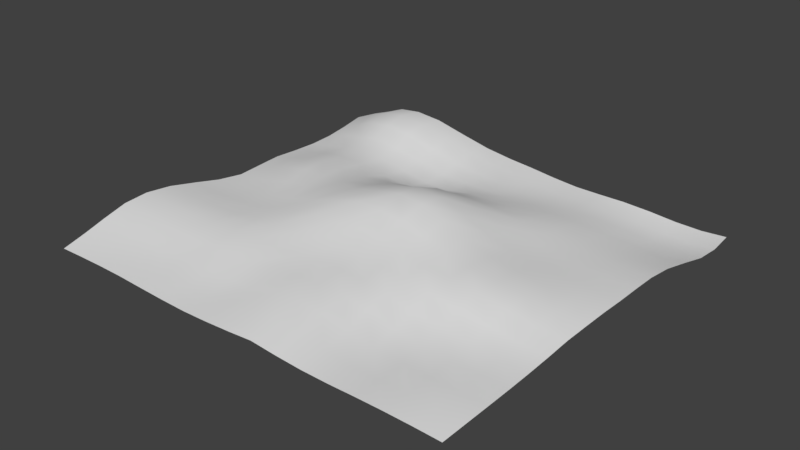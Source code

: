 # Source: ground.blend  (saved by Blender 2.79.0; exported with 4.5.12 LTS)
import bpy
from mathutils import Matrix  # noqa: F401  (used for matrix-valued properties, if any)

bpy.ops.wm.read_factory_settings(use_empty=True)
scene = bpy.context.scene
scene.name = 'Scene'

# ---- collections
col_collection_1 = bpy.data.collections.new('Collection 1'); scene.collection.children.link(col_collection_1)

# ---- world
world_world = bpy.data.worlds.new('World'); scene.world = world_world
world_world.color = (0.05088, 0.05088, 0.05088)
world_world.use_sun_shadow = False
world_world.sun_shadow_jitter_overblur = 0.0
world_world.cycles.sampling_method = 'MANUAL'

# ---- meshes
me_plane = bpy.data.meshes.new('Plane')
me_plane.from_pydata([(-0.1552, 0.07804, 2.005), (-0.1464, -1.203, 1.706), (-0.134, -2.496, 1.367), (-0.1628, -3.689, 1.037), (-0.2287, -4.861, 0.7492), (-0.254, -6.073, 0.6678), (-0.2208, -7.343, 0.5386), (-0.1265, -8.66, 0.3055), (1.131, 0.01161, 1.927), (2.421, -0.07304, 1.607), (3.707, -0.269, 1.276), (5.012, -0.3665, 0.9406), (6.315, -0.4353, 0.7855), (7.616, -0.3515, 0.5409), (8.859, -0.2692, 0.4045), (-0.1363, 1.32, 1.858), (-0.07653, 2.543, 1.401), (-0.02016, 3.764, 0.7165), (0.003072, 4.996, 0.2422), (0.01826, 6.229, -0.01526), (0.03084, 7.475, -0.08974), (0.04715, 8.725, -0.1408), (-1.456, 0.05772, 1.776), (-2.766, -0.02199, 1.49), (-4.128, -0.1275, 1.287), (-5.403, -0.1788, 0.884), (-6.639, -0.1708, 0.721), (-7.764, -0.107, 0.4566), (-8.896, -0.04591, 0.24), (-1.417, -1.19, 1.718), (-1.367, -2.46, 1.263), (-1.378, -3.681, 0.9817), (-1.38, -4.911, 0.684), (-1.415, -6.132, 0.6571), (-1.376, -7.41, 0.3505), (-1.337, -8.688, 0.211), (-2.706, -1.257, 1.423), (-2.589, -2.48, 1.257), (-2.537, -3.736, 0.8929), (-2.537, -4.974, 0.7391), (-2.571, -6.2, 0.5432), (-2.54, -7.472, 0.2127), (-2.519, -8.742, 0.04406), (-3.945, -1.314, 1.071), (-3.838, -2.516, 0.9863), (-3.759, -3.749, 0.8781), (-3.75, -5.0, 0.7453), (-3.763, -6.249, 0.5215), (-3.767, -7.513, 0.2461), (-3.781, -8.774, 0.08584), (-5.209, -1.362, 0.7629), (-5.069, -2.546, 0.7864), (-5.008, -3.755, 0.7597), (-5.017, -5.01, 0.6805), (-5.037, -6.278, 0.446), (-5.055, -7.542, 0.2259), (-5.073, -8.806, 0.1444), (-6.45, -1.349, 0.612), (-6.321, -2.542, 0.5025), (-6.314, -3.781, 0.6007), (-6.387, -5.072, 0.6109), (-6.372, -6.325, 0.4809), (-6.374, -7.588, 0.2827), (-6.364, -8.837, 0.2252), (-7.657, -1.333, 0.3261), (-7.664, -2.585, 0.4003), (-7.718, -3.858, 0.5857), (-7.818, -5.166, 0.6686), (-7.791, -6.414, 0.5625), (-7.761, -7.66, 0.4821), (-7.654, -8.861, 0.2984), (-8.855, -1.3, 0.18), (-8.967, -2.607, 0.3702), (-9.126, -3.935, 0.6661), (-9.197, -5.225, 0.7672), (-9.18, -6.476, 0.7477), (-9.06, -7.679, 0.5544), (-8.928, -8.868, 0.3345), (1.129, -1.3, 1.662), (2.39, -1.463, 1.459), (3.651, -1.641, 1.189), (4.946, -1.771, 1.079), (6.28, -1.772, 0.9329), (7.585, -1.675, 0.6804), (8.842, -1.53, 0.4223), (1.066, -2.583, 1.331), (2.346, -2.767, 1.331), (3.604, -2.942, 1.141), (4.913, -3.044, 1.118), (6.22, -3.017, 0.9655), (7.533, -2.915, 0.6975), (8.796, -2.748, 0.3786), (1.018, -3.754, 0.9975), (2.271, -3.922, 1.048), (3.542, -4.065, 1.09), (4.883, -4.172, 0.9464), (6.199, -4.135, 0.7289), (7.513, -4.05, 0.4974), (8.761, -3.897, 0.2235), (0.9567, -4.915, 0.8693), (2.217, -4.996, 0.9324), (3.539, -5.171, 0.914), (4.908, -5.237, 0.6525), (6.243, -5.274, 0.5083), (7.561, -5.203, 0.316), (8.784, -5.118, 0.1739), (0.9504, -6.066, 0.7678), (2.225, -6.124, 0.7608), (3.55, -6.247, 0.6905), (4.983, -6.359, 0.4678), (6.354, -6.439, 0.3177), (7.659, -6.439, 0.2664), (8.871, -6.382, 0.1833), (0.9972, -7.32, 0.6104), (2.278, -7.346, 0.5446), (3.647, -7.456, 0.3967), (5.079, -7.589, 0.2593), (6.463, -7.713, 0.294), (7.744, -7.738, 0.3289), (8.963, -7.708, 0.2873), (1.083, -8.631, 0.4031), (2.378, -8.664, 0.3116), (3.726, -8.749, 0.2962), (5.145, -8.895, 0.2526), (6.494, -8.988, 0.3289), (7.78, -9.024, 0.3776), (8.994, -8.988, 0.3289), (1.176, 1.302, 1.796), (1.2, 2.53, 1.337), (1.244, 3.756, 0.743), (1.258, 4.99, 0.2767), (1.281, 6.225, 0.003889), (1.324, 7.482, -0.2268), (1.344, 8.741, -0.2914), (2.472, 1.25, 1.342), (2.496, 2.516, 1.139), (2.502, 3.749, 0.6714), (2.514, 4.983, 0.3542), (2.547, 6.226, 0.02937), (2.594, 7.491, -0.2719), (2.633, 8.771, -0.4222), (3.74, 1.158, 0.9341), (3.755, 2.488, 0.6959), (3.751, 3.749, 0.5299), (3.761, 4.994, 0.2666), (3.8, 6.249, -0.06318), (3.851, 7.516, -0.32), (3.896, 8.805, -0.465), (5.039, 1.088, 0.5705), (5.038, 2.435, 0.4904), (5.007, 3.739, 0.3155), (5.005, 4.999, 0.1922), (5.05, 6.267, -0.1116), (5.115, 7.579, -0.3509), (5.191, 8.904, -0.5812), (6.339, 1.002, 0.4757), (6.306, 2.398, 0.3237), (6.268, 3.72, 0.1386), (6.268, 5.021, -0.01392), (6.361, 6.375, -0.3064), (6.435, 7.705, -0.5322), (6.496, 9.019, -0.711), (7.61, 1.018, 0.3473), (7.575, 2.374, 0.2083), (7.532, 3.695, 0.08167), (7.55, 5.049, -0.1178), (7.648, 6.426, -0.4091), (7.761, 7.812, -0.7251), (7.804, 9.113, -0.8477), (8.848, 1.067, 0.2732), (8.807, 2.404, 0.143), (8.776, 3.73, 0.02123), (8.834, 5.1, -0.2316), (8.944, 6.481, -0.5354), (9.043, 7.85, -0.8108), (9.087, 9.152, -0.9308), (-1.452, 1.282, 1.619), (-2.808, 1.185, 1.236), (-4.183, 1.083, 1.014), (-5.526, 1.03, 0.9144), (-6.764, 1.047, 0.8729), (-7.906, 1.106, 0.6784), (-8.97, 1.177, 0.3627), (-1.385, 2.516, 1.083), (-2.754, 2.437, 0.9335), (-4.183, 2.338, 0.8393), (-5.52, 2.297, 0.8844), (-6.781, 2.312, 0.8865), (-7.911, 2.377, 0.669), (-8.99, 2.443, 0.379), (-1.295, 3.753, 0.3933), (-2.627, 3.7, 0.3116), (-4.009, 3.652, 0.4498), (-5.405, 3.607, 0.6761), (-6.683, 3.62, 0.7047), (-7.84, 3.657, 0.5471), (-8.919, 3.716, 0.2632), (-1.251, 5.0, 0.03879), (-2.531, 4.99, 0.05117), (-3.931, 4.949, 0.2913), (-5.33, 4.897, 0.5353), (-6.686, 4.884, 0.6891), (-7.778, 4.934, 0.4343), (-8.898, 4.971, 0.2282), (-1.247, 6.246, -0.004407), (-2.545, 6.237, 0.07095), (-4.018, 6.172, 0.4225), (-5.412, 6.129, 0.653), (-6.795, 6.097, 0.8586), (-7.895, 6.137, 0.6239), (-9.007, 6.174, 0.407), (-1.242, 7.49, -0.02221), (-2.609, 7.467, 0.1729), (-4.097, 7.393, 0.5505), (-5.606, 7.314, 0.9621), (-6.952, 7.286, 1.114), (-8.105, 7.314, 0.9609), (-9.097, 7.393, 0.5505), (-1.258, 8.726, -0.004051), (-2.697, 8.688, 0.3126), (-4.208, 8.609, 0.7263), (-5.693, 8.537, 1.1), (-7.045, 8.506, 1.263), (-8.193, 8.537, 1.1), (-9.208, 8.609, 0.7263), (-10.2, 8.689, 0.3143), (-10.11, 7.467, 0.1729), (-10.04, 6.237, 0.0694), (-10.02, 4.996, 0.03674), (-10.05, 3.743, 0.07262), (-10.09, 2.487, 0.1346), (-10.06, 1.234, 0.09754), (-10.03, -0.01075, 0.05516), (-10.13, -1.311, 0.2132), (-10.28, -2.64, 0.4851), (-10.43, -3.962, 0.7346), (-10.5, -5.247, 0.8528), (-10.46, -6.486, 0.7966), (-10.33, -7.678, 0.5842), (-10.19, -8.865, 0.349), (-8.848, -10.08, 0.1949), (-7.612, -10.09, 0.2217), (-6.347, -10.07, 0.1926), (-5.056, -10.04, 0.11), (-3.767, -10.01, 0.03427), (-2.502, -9.999, 0.004368), (-1.265, -9.989, 0.03699), (-0.03973, -9.972, 0.09595), (1.178, -9.949, 0.1744), (2.46, -9.972, 0.09595), (3.772, -10.03, 0.08766), (5.12, -10.12, 0.1689), (6.463, -10.21, 0.2873), (7.744, -10.24, 0.3289), (8.963, -10.21, 0.2873), (10.16, -8.908, 0.2172), (10.12, -7.619, 0.1646), (10.08, -6.334, 0.1159), (10.01, -5.031, 0.04549), (10.0, -3.801, 0.07764), (10.04, -2.63, 0.1968), (10.05, -1.384, 0.2013), (10.07, -0.1415, 0.2118), (10.06, 1.153, 0.1451), (10.04, 2.434, 0.09876), (10.01, 3.738, 0.01723), (10.05, 5.055, -0.1274), (10.15, 6.425, -0.4058), (10.26, 7.806, -0.7083), (10.29, 9.1, -0.8108), (9.044, 10.35, -0.8126), (7.774, 10.33, -0.7714), (6.455, 10.23, -0.6054), (5.155, 10.13, -0.4905), (3.892, 10.07, -0.4646), (2.636, 10.04, -0.4391), (1.351, 10.02, -0.3201), (0.04943, 9.998, -0.1543), (-1.24, 9.993, -0.03058), (-2.609, 9.967, 0.1729), (-4.097, 9.893, 0.5505), (-5.605, 9.814, 0.9608), (-6.943, 9.787, 1.1), (-8.105, 9.814, 0.9608), (-9.097, 9.893, 0.5505), (-10.07, -10.05, 0.1355), (10.12, -10.12, 0.1646), (-10.11, 9.967, 0.1729), (10.26, 10.31, -0.7083)], [], [(0, 22, 29, 1), (1, 29, 30, 2), (2, 30, 31, 3), (3, 31, 32, 4), (4, 32, 33, 5), (5, 33, 34, 6), (6, 34, 35, 7), (7, 35, 246, 247), (22, 23, 36, 29), (29, 36, 37, 30), (30, 37, 38, 31), (31, 38, 39, 32), (32, 39, 40, 33), (33, 40, 41, 34), (34, 41, 42, 35), (35, 42, 245, 246), (23, 24, 43, 36), (36, 43, 44, 37), (37, 44, 45, 38), (38, 45, 46, 39), (39, 46, 47, 40), (40, 47, 48, 41), (41, 48, 49, 42), (42, 49, 244, 245), (24, 25, 50, 43), (43, 50, 51, 44), (44, 51, 52, 45), (45, 52, 53, 46), (46, 53, 54, 47), (47, 54, 55, 48), (48, 55, 56, 49), (49, 56, 243, 244), (25, 26, 57, 50), (50, 57, 58, 51), (51, 58, 59, 52), (52, 59, 60, 53), (53, 60, 61, 54), (54, 61, 62, 55), (55, 62, 63, 56), (56, 63, 242, 243), (26, 27, 64, 57), (57, 64, 65, 58), (58, 65, 66, 59), (59, 66, 67, 60), (60, 67, 68, 61), (61, 68, 69, 62), (62, 69, 70, 63), (63, 70, 241, 242), (27, 28, 71, 64), (64, 71, 72, 65), (65, 72, 73, 66), (66, 73, 74, 67), (67, 74, 75, 68), (68, 75, 76, 69), (69, 76, 77, 70), (70, 77, 240, 241), (28, 232, 233, 71), (71, 233, 234, 72), (72, 234, 235, 73), (73, 235, 236, 74), (74, 236, 237, 75), (75, 237, 238, 76), (76, 238, 239, 77), (77, 239, 285, 240), (0, 1, 78, 8), (8, 78, 79, 9), (9, 79, 80, 10), (10, 80, 81, 11), (11, 81, 82, 12), (12, 82, 83, 13), (13, 83, 84, 14), (14, 84, 261, 262), (1, 2, 85, 78), (78, 85, 86, 79), (79, 86, 87, 80), (80, 87, 88, 81), (81, 88, 89, 82), (82, 89, 90, 83), (83, 90, 91, 84), (84, 91, 260, 261), (2, 3, 92, 85), (85, 92, 93, 86), (86, 93, 94, 87), (87, 94, 95, 88), (88, 95, 96, 89), (89, 96, 97, 90), (90, 97, 98, 91), (91, 98, 259, 260), (3, 4, 99, 92), (92, 99, 100, 93), (93, 100, 101, 94), (94, 101, 102, 95), (95, 102, 103, 96), (96, 103, 104, 97), (97, 104, 105, 98), (98, 105, 258, 259), (4, 5, 106, 99), (99, 106, 107, 100), (100, 107, 108, 101), (101, 108, 109, 102), (102, 109, 110, 103), (103, 110, 111, 104), (104, 111, 112, 105), (105, 112, 257, 258), (5, 6, 113, 106), (106, 113, 114, 107), (107, 114, 115, 108), (108, 115, 116, 109), (109, 116, 117, 110), (110, 117, 118, 111), (111, 118, 119, 112), (112, 119, 256, 257), (6, 7, 120, 113), (113, 120, 121, 114), (114, 121, 122, 115), (115, 122, 123, 116), (116, 123, 124, 117), (117, 124, 125, 118), (118, 125, 126, 119), (119, 126, 255, 256), (7, 247, 248, 120), (120, 248, 249, 121), (121, 249, 250, 122), (122, 250, 251, 123), (123, 251, 252, 124), (124, 252, 253, 125), (125, 253, 254, 126), (126, 254, 286, 255), (0, 8, 127, 15), (15, 127, 128, 16), (16, 128, 129, 17), (17, 129, 130, 18), (18, 130, 131, 19), (19, 131, 132, 20), (20, 132, 133, 21), (21, 133, 276, 277), (8, 9, 134, 127), (127, 134, 135, 128), (128, 135, 136, 129), (129, 136, 137, 130), (130, 137, 138, 131), (131, 138, 139, 132), (132, 139, 140, 133), (133, 140, 275, 276), (9, 10, 141, 134), (134, 141, 142, 135), (135, 142, 143, 136), (136, 143, 144, 137), (137, 144, 145, 138), (138, 145, 146, 139), (139, 146, 147, 140), (140, 147, 274, 275), (10, 11, 148, 141), (141, 148, 149, 142), (142, 149, 150, 143), (143, 150, 151, 144), (144, 151, 152, 145), (145, 152, 153, 146), (146, 153, 154, 147), (147, 154, 273, 274), (11, 12, 155, 148), (148, 155, 156, 149), (149, 156, 157, 150), (150, 157, 158, 151), (151, 158, 159, 152), (152, 159, 160, 153), (153, 160, 161, 154), (154, 161, 272, 273), (12, 13, 162, 155), (155, 162, 163, 156), (156, 163, 164, 157), (157, 164, 165, 158), (158, 165, 166, 159), (159, 166, 167, 160), (160, 167, 168, 161), (161, 168, 271, 272), (13, 14, 169, 162), (162, 169, 170, 163), (163, 170, 171, 164), (164, 171, 172, 165), (165, 172, 173, 166), (166, 173, 174, 167), (167, 174, 175, 168), (168, 175, 270, 271), (14, 262, 263, 169), (169, 263, 264, 170), (170, 264, 265, 171), (171, 265, 266, 172), (172, 266, 267, 173), (173, 267, 268, 174), (174, 268, 269, 175), (175, 269, 288, 270), (0, 15, 176, 22), (22, 176, 177, 23), (23, 177, 178, 24), (24, 178, 179, 25), (25, 179, 180, 26), (26, 180, 181, 27), (27, 181, 182, 28), (28, 182, 231, 232), (15, 16, 183, 176), (176, 183, 184, 177), (177, 184, 185, 178), (178, 185, 186, 179), (179, 186, 187, 180), (180, 187, 188, 181), (181, 188, 189, 182), (182, 189, 230, 231), (16, 17, 190, 183), (183, 190, 191, 184), (184, 191, 192, 185), (185, 192, 193, 186), (186, 193, 194, 187), (187, 194, 195, 188), (188, 195, 196, 189), (189, 196, 229, 230), (17, 18, 197, 190), (190, 197, 198, 191), (191, 198, 199, 192), (192, 199, 200, 193), (193, 200, 201, 194), (194, 201, 202, 195), (195, 202, 203, 196), (196, 203, 228, 229), (18, 19, 204, 197), (197, 204, 205, 198), (198, 205, 206, 199), (199, 206, 207, 200), (200, 207, 208, 201), (201, 208, 209, 202), (202, 209, 210, 203), (203, 210, 227, 228), (19, 20, 211, 204), (204, 211, 212, 205), (205, 212, 213, 206), (206, 213, 214, 207), (207, 214, 215, 208), (208, 215, 216, 209), (209, 216, 217, 210), (210, 217, 226, 227), (20, 21, 218, 211), (211, 218, 219, 212), (212, 219, 220, 213), (213, 220, 221, 214), (214, 221, 222, 215), (215, 222, 223, 216), (216, 223, 224, 217), (217, 224, 225, 226), (21, 277, 278, 218), (218, 278, 279, 219), (219, 279, 280, 220), (220, 280, 281, 221), (221, 281, 282, 222), (222, 282, 283, 223), (223, 283, 284, 224), (224, 284, 287, 225)])
me_plane.polygons.foreach_set('use_smooth', [True] * 256)
me_plane.use_remesh_preserve_volume = False
me_plane.use_remesh_preserve_attributes = False
me_plane.use_mirror_vertex_groups = False
me_plane.update()

# ---- objects
ob_plane = bpy.data.objects.new('Plane', me_plane)

# ---- transforms, parenting, visibility, modifiers, constraints
ob_plane.location = (0.0, 0.0, 0.0)
ob_plane.lineart.crease_threshold = 0.0

# ---- collection membership
col_collection_1.objects.link(ob_plane)

# ---- scene / render settings (as saved in the file)
scene.frame_start = 1; scene.frame_end = 250; scene.frame_set(1)
scene.render.engine = 'BLENDER_EEVEE_NEXT'
scene.render.resolution_percentage = 50
scene.render.dither_intensity = 0.0
scene.cycles.use_denoising = False
scene.cycles.samples = 128
scene.cycles.sampling_pattern = 'TABULATED_SOBOL'
scene.cycles.use_adaptive_sampling = False
scene.cycles.use_light_tree = False
scene.cycles.blur_glossy = 0.0
scene.cycles.sample_clamp_indirect = 0.0
scene.view_settings.view_transform = 'Standard'
bpy.context.view_layer.update()

# ---- added for rendering (the .blend has no active camera and no usable light): camera, sun
cam_auto = bpy.data.cameras.new('AutoCamera')
cam_auto.lens = 50.0
cam_auto.sensor_width = 36.0
cam_auto.clip_end = 1000.0
ob_auto_camera = bpy.data.objects.new('AutoCamera', cam_auto)
scene.collection.objects.link(ob_auto_camera)
ob_auto_camera.location = (27.1064, -32.5951, 22.3044)
ob_auto_camera.rotation_euler = (1.09748, -7.21219e-08, 0.694738)
scene.camera = ob_auto_camera
light_auto_sun = bpy.data.lights.new('AutoSun', 'SUN')
light_auto_sun.energy = 3.0
light_auto_sun.angle = 0.0523599
ob_auto_sun = bpy.data.objects.new('AutoSun', light_auto_sun)
scene.collection.objects.link(ob_auto_sun)
ob_auto_sun.rotation_euler = (0.872665, 0.174533, 0.523599)
bpy.context.view_layer.update()
